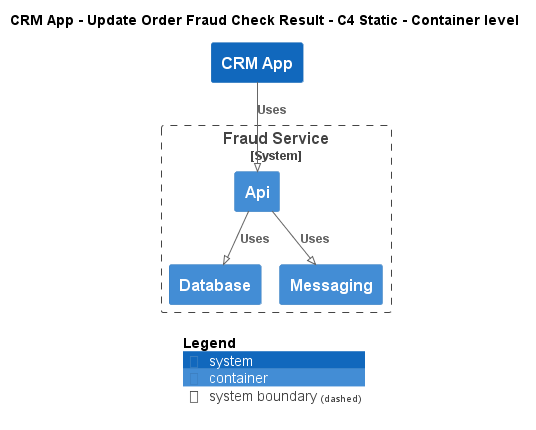

The diagram above was rendered by PlantUML. Its source (embedded in the PNG):
@startuml
!pragma layout smetana
!include ..\..\..\..\.c4s\C4_Container.puml

AddElementTag("state:new", $bgColor=green, $fontColor=#ffffff, $borderColor=green, $shadowing="False")
AddElementTag("state:changed", $bgColor=orange, $fontColor=#ffffff, $borderColor=orange, $shadowing="False")
AddElementTag("state:removed", $bgColor=red, $fontColor=#ffffff, $borderColor=red, $shadowing="False")

AddRelTag("state:new", $textColor=green, $lineColor=green)
AddRelTag("state:changed", $textColor=orange, $lineColor=orange)
AddRelTag("state:removed", $textColor=red, $lineColor=red)

SHOW_PERSON_PORTRAIT()
LAYOUT_TOP_DOWN()

skinparam linetype polyline

title CRM App - Update Order Fraud Check Result - C4 Static - Container level

System(ECommercePlatform.SoftwareSystems.CRMApp, "CRM App", "")

System_Boundary(ECommercePlatform.SoftwareSystems.FraudService, "Fraud Service") {
    Container(ECommercePlatform.SoftwareSystems.FraudService.Containers.Api, "Api", "", "")
    Container(ECommercePlatform.SoftwareSystems.FraudService.Containers.Database, "Database", "", "")
    Container(ECommercePlatform.SoftwareSystems.FraudService.Containers.Messaging, "Messaging", "", "")
}

Rel(ECommercePlatform.SoftwareSystems.CRMApp, ECommercePlatform.SoftwareSystems.FraudService.Containers.Api, "Uses")
Rel(ECommercePlatform.SoftwareSystems.FraudService.Containers.Api, ECommercePlatform.SoftwareSystems.FraudService.Containers.Database, "Uses")
Rel(ECommercePlatform.SoftwareSystems.FraudService.Containers.Api, ECommercePlatform.SoftwareSystems.FraudService.Containers.Messaging, "Uses")


SHOW_LEGEND()
@enduml